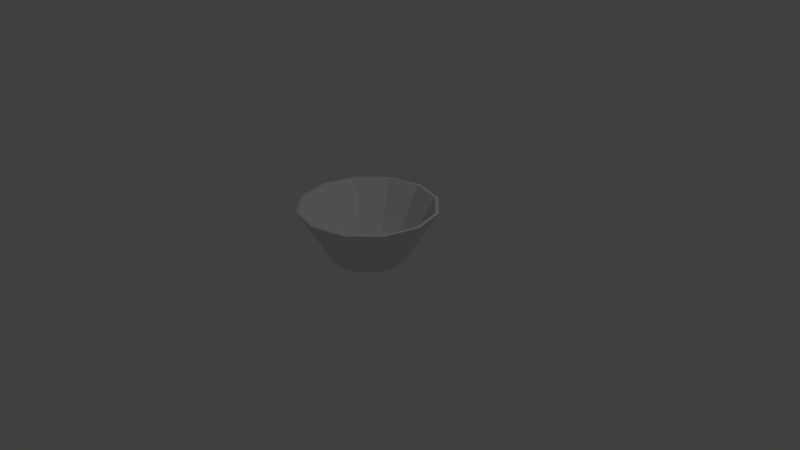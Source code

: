 # Source: round_bowl.blend  (saved by Blender 2.79.0; exported with 4.5.12 LTS)
import bpy
from mathutils import Matrix  # noqa: F401  (used for matrix-valued properties, if any)

bpy.ops.wm.read_factory_settings(use_empty=True)
scene = bpy.context.scene
scene.name = 'Scene'

# ---- collections
col_collection_1 = bpy.data.collections.new('Collection 1'); scene.collection.children.link(col_collection_1)

# ---- world
world_world = bpy.data.worlds.new('World'); scene.world = world_world
world_world.color = (0.05088, 0.05088, 0.05088)
world_world.use_sun_shadow = False
world_world.sun_shadow_jitter_overblur = 0.0
world_world.cycles.sampling_method = 'MANUAL'

# ---- cameras
cam_camera = bpy.data.cameras.new('Camera')
cam_camera.clip_end = 100.0
cam_camera.lens = 35.0
cam_camera.sensor_width = 32.0
cam_camera.sensor_height = 18.0
cam_camera.ortho_scale = 7.314
cam_camera.dof.focus_distance = 0.0
cam_camera.dof.aperture_fstop = 128.0

# ---- lights
light_lamp = bpy.data.lights.new('Lamp', 'POINT')
light_lamp.transmission_factor = 0.0
light_lamp.cutoff_distance = 30.0
light_lamp.energy = 100.0
light_lamp.shadow_buffer_clip_start = 1.001
light_lamp.shadow_soft_size = 0.1
light_lamp.shadow_maximum_resolution = 0.006
light_lamp.use_absolute_resolution = True

# ---- meshes
me_circle = bpy.data.meshes.new('Circle')
me_circle.from_pydata([(0.0, 1.0, 0.0), (-0.5, 0.866, 0.0), (-0.866, 0.5, 0.0), (-1.0, -4.371e-08, 0.0), (-0.866, -0.5, 0.0), (-0.5, -0.866, 0.0), (-1.51e-07, -1.0, 0.0), (0.5, -0.866, 0.0), (0.866, -0.5, 0.0), (1.0, -4.649e-07, 0.0), (0.866, 0.5, 0.0), (0.5, 0.866, 0.0), (-2.196e-08, 1.818, 1.4), (-0.9092, 1.575, 1.4), (-1.575, 0.9092, 1.4), (-1.818, 3.742e-08, 1.4), (-1.575, -0.9092, 1.4), (-0.9092, -1.575, 1.4), (-2.965e-07, -1.818, 1.4), (0.9092, -1.575, 1.4), (1.575, -0.9092, 1.4), (1.818, -7.285e-07, 1.4), (1.575, 0.9092, 1.4), (0.9092, 1.575, 1.4), (-1.986e-08, 1.728, 1.4), (-0.8638, 1.496, 1.4), (-1.496, 0.8638, 1.4), (-1.728, 2.859e-08, 1.4), (-1.496, -0.8638, 1.4), (-0.8638, -1.496, 1.4), (-2.807e-07, -1.728, 1.4), (0.8638, -1.496, 1.4), (1.496, -0.8638, 1.4), (1.728, -6.991e-07, 1.4), (1.496, 0.8638, 1.4), (0.8638, 1.496, 1.4), (-7.374e-09, 1.036, 0.1671), (-0.5181, 0.8974, 0.1671), (-0.8974, 0.5181, 0.1671), (-1.036, -5.498e-08, 0.1671), (-0.8974, -0.5181, 0.1671), (-0.5181, -0.8974, 0.1671), (-1.638e-07, -1.036, 0.1671), (0.5181, -0.8974, 0.1671), (0.8974, -0.5181, 0.1671), (1.036, -4.914e-07, 0.1671), (0.8974, 0.5181, 0.1671), (0.5181, 0.8974, 0.1671)], [], [(2, 14, 15, 3), (9, 21, 22, 10), (6, 18, 19, 7), (3, 15, 16, 4), (10, 22, 23, 11), (7, 19, 20, 8), (4, 16, 17, 5), (11, 23, 12, 0), (1, 13, 14, 2), (8, 20, 21, 9), (5, 17, 18, 6), (22, 21, 33, 34), (19, 18, 30, 31), (16, 15, 27, 28), (23, 22, 34, 35), (13, 12, 24, 25), (20, 19, 31, 32), (17, 16, 28, 29), (12, 23, 35, 24), (14, 13, 25, 26), (21, 20, 32, 33), (18, 17, 29, 30), (15, 14, 26, 27), (27, 39, 40, 28), (34, 46, 47, 35), (31, 43, 44, 32), (28, 40, 41, 29), (35, 47, 36, 24), (25, 37, 38, 26), (32, 44, 45, 33), (29, 41, 42, 30), (0, 12, 13, 1), (26, 38, 39, 27), (33, 45, 46, 34), (30, 42, 43, 31), (37, 36, 47, 46, 45, 44, 43, 42, 41, 40, 39, 38), (1, 2, 3, 4, 5, 6, 7, 8, 9, 10, 11, 0), (24, 36, 37, 25)])
_uv = me_circle.uv_layers.new(name='UVMap')
_uv.uv.foreach_set('vector', [0.1494, 0.2987, 0.06699, 0.134, 0.183, 0.0, 0.2132, 0.225, 0.2868, 0.775, 0.317, 1.0, 0.183, 1.0, 0.2132, 0.775, 0.3875, 0.4263, 0.5, 0.366, 0.5, 0.634, 0.3875, 0.5737, 0.2132, 0.225, 0.183, 0.0, 0.317, 6.787e-08, 0.2868, 0.225, 0.2132, 0.775, 0.183, 1.0, 0.06699, 0.866, 0.1494, 0.7013, 0.3875, 0.5737, 0.5, 0.634, 0.433, 0.866, 0.3506, 0.7013, 0.2868, 0.225, 0.317, 6.787e-08, 0.433, 0.134, 0.3506, 0.2987, 0.1494, 0.7013, 0.06699, 0.866, 0.0, 0.634, 0.1125, 0.5737, 0.1125, 0.4263, 0.0, 0.366, 0.06699, 0.134, 0.1494, 0.2987, 0.3506, 0.7013, 0.433, 0.866, 0.317, 1.0, 0.2868, 0.775, 0.3506, 0.2987, 0.433, 0.134, 0.5, 0.366, 0.3875, 0.4263, 0.933, 0.866, 0.817, 1.0, 0.8136, 0.975, 0.9239, 0.8477, 0.567, 0.866, 0.5, 0.634, 0.5125, 0.6273, 0.5761, 0.8477, 0.567, 0.134, 0.683, 1.018e-07, 0.6864, 0.025, 0.5761, 0.1523, 1.0, 0.634, 0.933, 0.866, 0.9239, 0.8477, 0.9875, 0.6273, 0.933, 0.134, 1.0, 0.366, 0.9875, 0.3727, 0.9239, 0.1523, 0.683, 1.0, 0.567, 0.866, 0.5761, 0.8477, 0.6864, 0.975, 0.5, 0.366, 0.567, 0.134, 0.5761, 0.1523, 0.5125, 0.3727, 1.0, 0.366, 1.0, 0.634, 0.9875, 0.6273, 0.9875, 0.3727, 0.817, 0.0, 0.933, 0.134, 0.9239, 0.1523, 0.8136, 0.025, 0.817, 1.0, 0.683, 1.0, 0.6864, 0.975, 0.8136, 0.975, 0.5, 0.634, 0.5, 0.366, 0.5125, 0.3727, 0.5125, 0.6273, 0.683, 1.018e-07, 0.817, 0.0, 0.8136, 0.025, 0.6864, 0.025, 0.6864, 0.025, 0.7118, 0.2151, 0.6457, 0.2914, 0.5761, 0.1523, 0.9239, 0.8477, 0.8543, 0.7086, 0.8925, 0.5763, 0.9875, 0.6273, 0.5761, 0.8477, 0.6457, 0.7086, 0.7118, 0.7849, 0.6864, 0.975, 0.5761, 0.1523, 0.6457, 0.2914, 0.6075, 0.4237, 0.5125, 0.3727, 0.9875, 0.6273, 0.8925, 0.5763, 0.8925, 0.4237, 0.9875, 0.3727, 0.9239, 0.1523, 0.8543, 0.2914, 0.7882, 0.2151, 0.8136, 0.025, 0.6864, 0.975, 0.7118, 0.7849, 0.7882, 0.7849, 0.8136, 0.975, 0.5125, 0.3727, 0.6075, 0.4237, 0.6075, 0.5763, 0.5125, 0.6273, 0.1125, 0.5737, 0.0, 0.634, 0.0, 0.366, 0.1125, 0.4263, 0.8136, 0.025, 0.7882, 0.2151, 0.7118, 0.2151, 0.6864, 0.025, 0.8136, 0.975, 0.7882, 0.7849, 0.8543, 0.7086, 0.9239, 0.8477, 0.5125, 0.6273, 0.6075, 0.5763, 0.6457, 0.7086, 0.5761, 0.8477, 0.8543, 0.2914, 0.8925, 0.4237, 0.8925, 0.5763, 0.8543, 0.7086, 0.7882, 0.7849, 0.7118, 0.7849, 0.6457, 0.7086, 0.6075, 0.5763, 0.6075, 0.4237, 0.6457, 0.2914, 0.7118, 0.2151, 0.7882, 0.2151, 0.1125, 0.4263, 0.1494, 0.2987, 0.2132, 0.225, 0.2868, 0.225, 0.3506, 0.2987, 0.3875, 0.4263, 0.3875, 0.5737, 0.3506, 0.7013, 0.2868, 0.775, 0.2132, 0.775, 0.1494, 0.7013, 0.1125, 0.5737, 0.9875, 0.3727, 0.8925, 0.4237, 0.8543, 0.2914, 0.9239, 0.1523])
_uv.active_render = True
_uv = me_circle.uv_layers.new(name='UVMap.001')
_uv.uv.foreach_set('vector', [0.749, 0.499, 0.749, 0.251, 0.626, 0.251, 0.626, 0.499, 0.001001, 0.624, 0.249, 0.624, 0.249, 0.501, 0.001001, 0.501, 0.374, 0.249, 0.374, 0.001001, 0.251, 0.001001, 0.251, 0.249, 0.251, 0.374, 0.499, 0.374, 0.499, 0.251, 0.251, 0.251, 0.499, 0.249, 0.499, 0.001001, 0.376, 0.001001, 0.376, 0.249, 0.251, 0.499, 0.499, 0.499, 0.499, 0.376, 0.251, 0.376, 0.749, 0.249, 0.749, 0.001001, 0.626, 0.001001, 0.626, 0.249, 0.251, 0.624, 0.499, 0.624, 0.499, 0.501, 0.251, 0.501, 0.624, 0.249, 0.624, 0.001001, 0.501, 0.001001, 0.501, 0.249, 0.001001, 0.749, 0.249, 0.749, 0.249, 0.626, 0.001001, 0.626, 0.624, 0.499, 0.624, 0.251, 0.501, 0.251, 0.501, 0.499, 0.876, 0.9365, 0.999, 0.9365, 0.999, 0.876, 0.876, 0.876, 0.999, 0.374, 0.999, 0.251, 0.9385, 0.251, 0.9385, 0.374, 0.751, 0.999, 0.874, 0.999, 0.874, 0.9385, 0.751, 0.9385, 0.9365, 0.749, 0.9365, 0.626, 0.876, 0.626, 0.876, 0.749, 0.8135, 0.874, 0.9365, 0.874, 0.9365, 0.8135, 0.8135, 0.8135, 0.9365, 0.624, 0.9365, 0.501, 0.876, 0.501, 0.876, 0.624, 0.751, 0.9365, 0.874, 0.9365, 0.874, 0.876, 0.751, 0.876, 0.9365, 0.499, 0.9365, 0.376, 0.876, 0.376, 0.876, 0.499, 0.876, 0.999, 0.999, 0.999, 0.999, 0.9385, 0.876, 0.9385, 0.9365, 0.374, 0.9365, 0.251, 0.876, 0.251, 0.876, 0.374, 0.8135, 0.8115, 0.9365, 0.8115, 0.9365, 0.751, 0.8135, 0.751, 0.8115, 0.874, 0.8115, 0.751, 0.751, 0.751, 0.751, 0.874, 0.251, 0.999, 0.499, 0.999, 0.499, 0.876, 0.251, 0.876, 0.999, 0.249, 0.999, 0.001001, 0.876, 0.001001, 0.876, 0.249, 0.501, 0.999, 0.749, 0.999, 0.749, 0.876, 0.501, 0.876, 0.874, 0.749, 0.874, 0.501, 0.751, 0.501, 0.751, 0.749, 0.001001, 0.999, 0.249, 0.999, 0.249, 0.876, 0.001001, 0.876, 0.874, 0.499, 0.874, 0.251, 0.751, 0.251, 0.751, 0.499, 0.251, 0.874, 0.499, 0.874, 0.499, 0.751, 0.251, 0.751, 0.874, 0.249, 0.874, 0.001001, 0.751, 0.001001, 0.751, 0.249, 0.001001, 0.874, 0.249, 0.874, 0.249, 0.751, 0.001001, 0.751, 0.749, 0.749, 0.749, 0.501, 0.626, 0.501, 0.626, 0.749, 0.251, 0.749, 0.499, 0.749, 0.499, 0.626, 0.251, 0.626, 0.624, 0.749, 0.624, 0.501, 0.501, 0.501, 0.501, 0.749, 0.249, 0.09177, 0.249, 0.1582, 0.2158, 0.2158, 0.1582, 0.249, 0.09177, 0.249, 0.03423, 0.2158, 0.001001, 0.1582, 0.001001, 0.09177, 0.03423, 0.03423, 0.09177, 0.001001, 0.1582, 0.001001, 0.2158, 0.03423, 0.03423, 0.2842, 0.09177, 0.251, 0.1582, 0.251, 0.2158, 0.2842, 0.249, 0.3418, 0.249, 0.4082, 0.2158, 0.4658, 0.1582, 0.499, 0.09177, 0.499, 0.03423, 0.4658, 0.001001, 0.4082, 0.001001, 0.3418, 0.501, 0.874, 0.749, 0.874, 0.749, 0.751, 0.501, 0.751])
me_circle.use_remesh_preserve_volume = False
me_circle.use_remesh_preserve_attributes = False
me_circle.use_mirror_vertex_groups = False
me_circle.update()

# ---- objects
ob_circle = bpy.data.objects.new('Circle', me_circle)
ob_lamp = bpy.data.objects.new('Lamp', light_lamp)
ob_camera = bpy.data.objects.new('Camera', cam_camera)

# ---- transforms, parenting, visibility, modifiers, constraints
ob_circle.location = (0.0, 0.0, 0.0)
ob_circle.scale = (0.5, 0.5, 0.5)
ob_circle.lineart.crease_threshold = 0.0
ob_lamp.location = (4.076, 1.005, 5.904)
ob_lamp.rotation_euler = (0.6503, 0.05522, 1.866)
ob_lamp.lock_rotations_4d = False
ob_lamp.empty_display_type = 'ARROWS'
ob_lamp.color = (0.0, 0.0, 0.0, 0.0)
ob_lamp.lineart.crease_threshold = 0.0
ob_camera.location = (7.481, -6.508, 5.344)
ob_camera.rotation_euler = (1.109, 0.0, 0.8149)
ob_camera.lock_rotations_4d = False
ob_camera.empty_display_type = 'ARROWS'
ob_camera.color = (0.0, 0.0, 0.0, 0.0)
ob_camera.display_type = 'WIRE'
ob_camera.lineart.crease_threshold = 0.0

# ---- collection membership
col_collection_1.objects.link(ob_circle)
col_collection_1.objects.link(ob_lamp)
col_collection_1.objects.link(ob_camera)

# ---- scene / render settings (as saved in the file)
scene.camera = ob_camera
scene.frame_start = 1; scene.frame_end = 250; scene.frame_set(1)
scene.render.engine = 'BLENDER_EEVEE_NEXT'
scene.render.resolution_percentage = 50
scene.render.dither_intensity = 0.0
scene.cycles.use_denoising = False
scene.cycles.samples = 128
scene.cycles.sampling_pattern = 'TABULATED_SOBOL'
scene.cycles.light_sampling_threshold = 0.0
scene.cycles.use_adaptive_sampling = False
scene.cycles.use_light_tree = False
scene.cycles.blur_glossy = 0.0
scene.cycles.sample_clamp_indirect = 0.0
scene.view_settings.view_transform = 'Standard'
bpy.context.view_layer.update()
